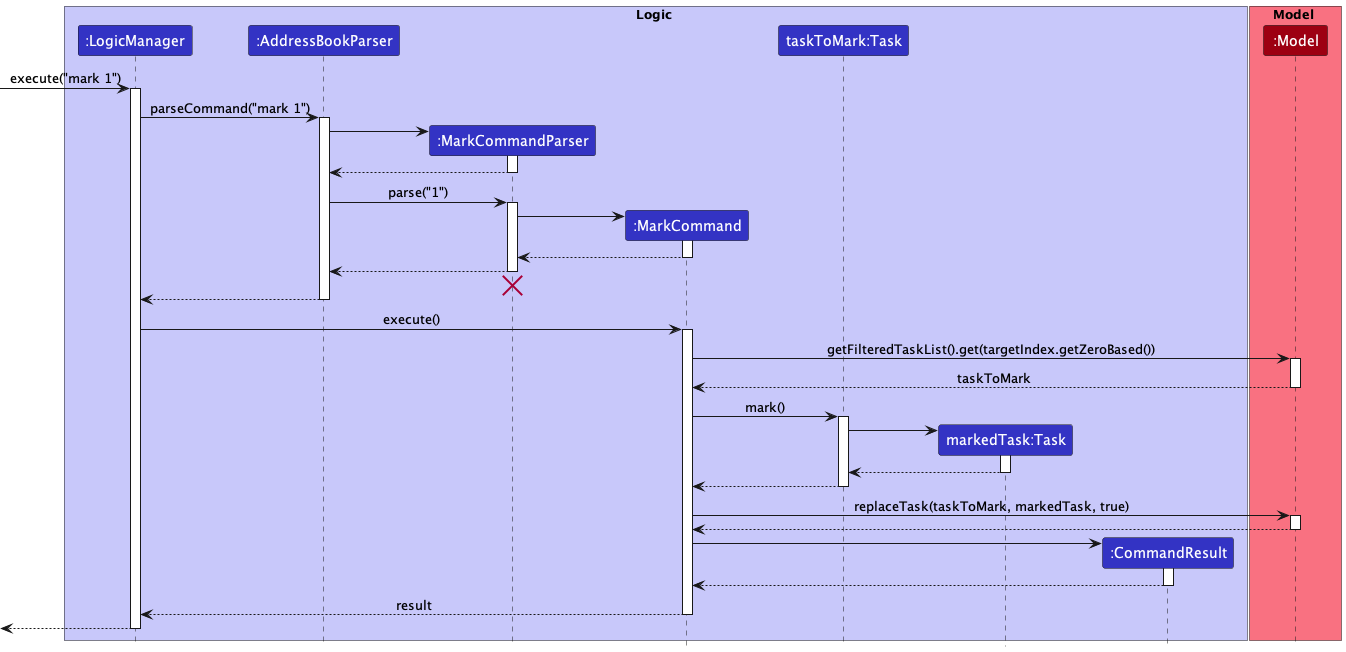

The diagram above was rendered by PlantUML. Its source (embedded in the PNG):
@startuml
!include style.puml

box Logic LOGIC_COLOR_T1
participant ":LogicManager" as LogicManager LOGIC_COLOR
participant ":AddressBookParser" as AddressBookParser LOGIC_COLOR
participant ":MarkCommandParser" as MarkCommandParser LOGIC_COLOR
participant ":MarkCommand" as MarkCommand LOGIC_COLOR
participant "taskToMark:Task" as TargetTask LOGIC_COLOR
participant "markedTask:Task" as MarkedTask LOGIC_COLOR
participant ":CommandResult" as CommandResult LOGIC_COLOR
end box

box Model MODEL_COLOR_T1
participant ":Model" as Model MODEL_COLOR
end box


[-> LogicManager : execute("mark 1")
activate LogicManager

LogicManager -> AddressBookParser: parseCommand("mark 1")
activate AddressBookParser

create MarkCommandParser
AddressBookParser -> MarkCommandParser
activate MarkCommandParser

MarkCommandParser --> AddressBookParser
deactivate MarkCommandParser

AddressBookParser -> MarkCommandParser : parse("1")
activate MarkCommandParser

create MarkCommand
MarkCommandParser -> MarkCommand
activate MarkCommand

MarkCommand --> MarkCommandParser
deactivate MarkCommand

MarkCommandParser --> AddressBookParser
deactivate MarkCommandParser

MarkCommandParser -[hidden]-> AddressBookParser
destroy MarkCommandParser

AddressBookParser --> LogicManager
deactivate AddressBookParser

LogicManager -> MarkCommand: execute()
activate MarkCommand

MarkCommand -> Model : getFilteredTaskList().get(targetIndex.getZeroBased())
activate Model

Model --> MarkCommand : taskToMark
deactivate Model

MarkCommand -> TargetTask : mark()
activate TargetTask

create MarkedTask
TargetTask -> MarkedTask
activate MarkedTask

MarkedTask --> TargetTask
deactivate MarkedTask

TargetTask --> MarkCommand
deactivate TargetTask

MarkCommand -> Model : replaceTask(taskToMark, markedTask, true)
activate Model

Model --> MarkCommand
deactivate Model

create CommandResult
MarkCommand -> CommandResult
activate CommandResult

CommandResult --> MarkCommand
deactivate CommandResult

MarkCommand --> LogicManager : result
deactivate MarkCommand

[<--LogicManager
deactivate LogicManager

@enduml